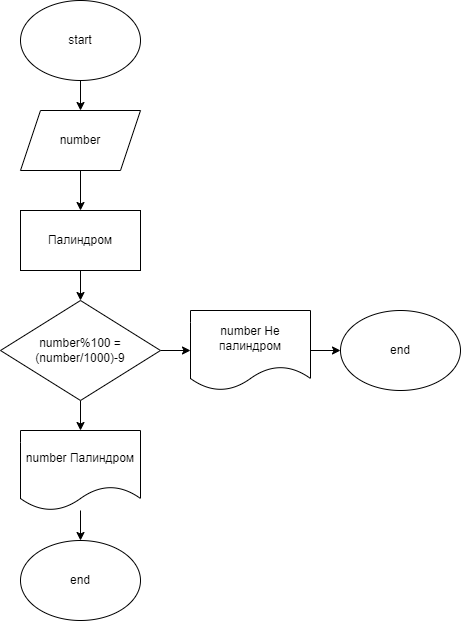

The diagram above was exported from draw.io. Its source (the exported page's mxGraphModel, read from the mxfile embedded in the PNG):
<mxGraphModel dx="640" dy="401" grid="1" gridSize="10" guides="1" tooltips="1" connect="1" arrows="1" fold="1" page="1" pageScale="1" pageWidth="850" pageHeight="1100" math="0" shadow="0">
  <root>
    <mxCell id="0" />
    <mxCell id="1" parent="0" />
    <mxCell id="9" value="" style="edgeStyle=none;html=1;" edge="1" parent="1" source="2" target="3">
      <mxGeometry relative="1" as="geometry" />
    </mxCell>
    <mxCell id="2" value="start" style="ellipse;whiteSpace=wrap;html=1;" vertex="1" parent="1">
      <mxGeometry x="260" y="10" width="120" height="80" as="geometry" />
    </mxCell>
    <mxCell id="10" value="" style="edgeStyle=none;html=1;" edge="1" parent="1" source="3" target="5">
      <mxGeometry relative="1" as="geometry" />
    </mxCell>
    <mxCell id="3" value="number" style="shape=parallelogram;perimeter=parallelogramPerimeter;whiteSpace=wrap;html=1;fixedSize=1;" vertex="1" parent="1">
      <mxGeometry x="260" y="120" width="120" height="60" as="geometry" />
    </mxCell>
    <mxCell id="11" value="" style="edgeStyle=none;html=1;" edge="1" parent="1" source="5" target="6">
      <mxGeometry relative="1" as="geometry" />
    </mxCell>
    <mxCell id="5" value="Палиндром" style="rounded=0;whiteSpace=wrap;html=1;" vertex="1" parent="1">
      <mxGeometry x="260" y="220" width="120" height="60" as="geometry" />
    </mxCell>
    <mxCell id="12" value="" style="edgeStyle=none;html=1;" edge="1" parent="1" source="6" target="7">
      <mxGeometry relative="1" as="geometry" />
    </mxCell>
    <mxCell id="13" value="" style="edgeStyle=none;html=1;" edge="1" parent="1" source="6" target="8">
      <mxGeometry relative="1" as="geometry" />
    </mxCell>
    <mxCell id="6" value="number%100 =(number/1000)-9" style="rhombus;whiteSpace=wrap;html=1;" vertex="1" parent="1">
      <mxGeometry x="240" y="310" width="160" height="100" as="geometry" />
    </mxCell>
    <mxCell id="17" value="" style="edgeStyle=none;html=1;" edge="1" parent="1" source="7" target="14">
      <mxGeometry relative="1" as="geometry" />
    </mxCell>
    <mxCell id="7" value="number Палиндром" style="shape=document;whiteSpace=wrap;html=1;boundedLbl=1;" vertex="1" parent="1">
      <mxGeometry x="260" y="440" width="120" height="80" as="geometry" />
    </mxCell>
    <mxCell id="16" value="" style="edgeStyle=none;html=1;" edge="1" parent="1" source="8" target="15">
      <mxGeometry relative="1" as="geometry" />
    </mxCell>
    <mxCell id="8" value="number Не палиндром" style="shape=document;whiteSpace=wrap;html=1;boundedLbl=1;" vertex="1" parent="1">
      <mxGeometry x="430" y="320" width="120" height="80" as="geometry" />
    </mxCell>
    <mxCell id="14" value="end" style="ellipse;whiteSpace=wrap;html=1;" vertex="1" parent="1">
      <mxGeometry x="260" y="550" width="120" height="80" as="geometry" />
    </mxCell>
    <mxCell id="15" value="end" style="ellipse;whiteSpace=wrap;html=1;" vertex="1" parent="1">
      <mxGeometry x="580" y="320" width="120" height="80" as="geometry" />
    </mxCell>
  </root>
</mxGraphModel>